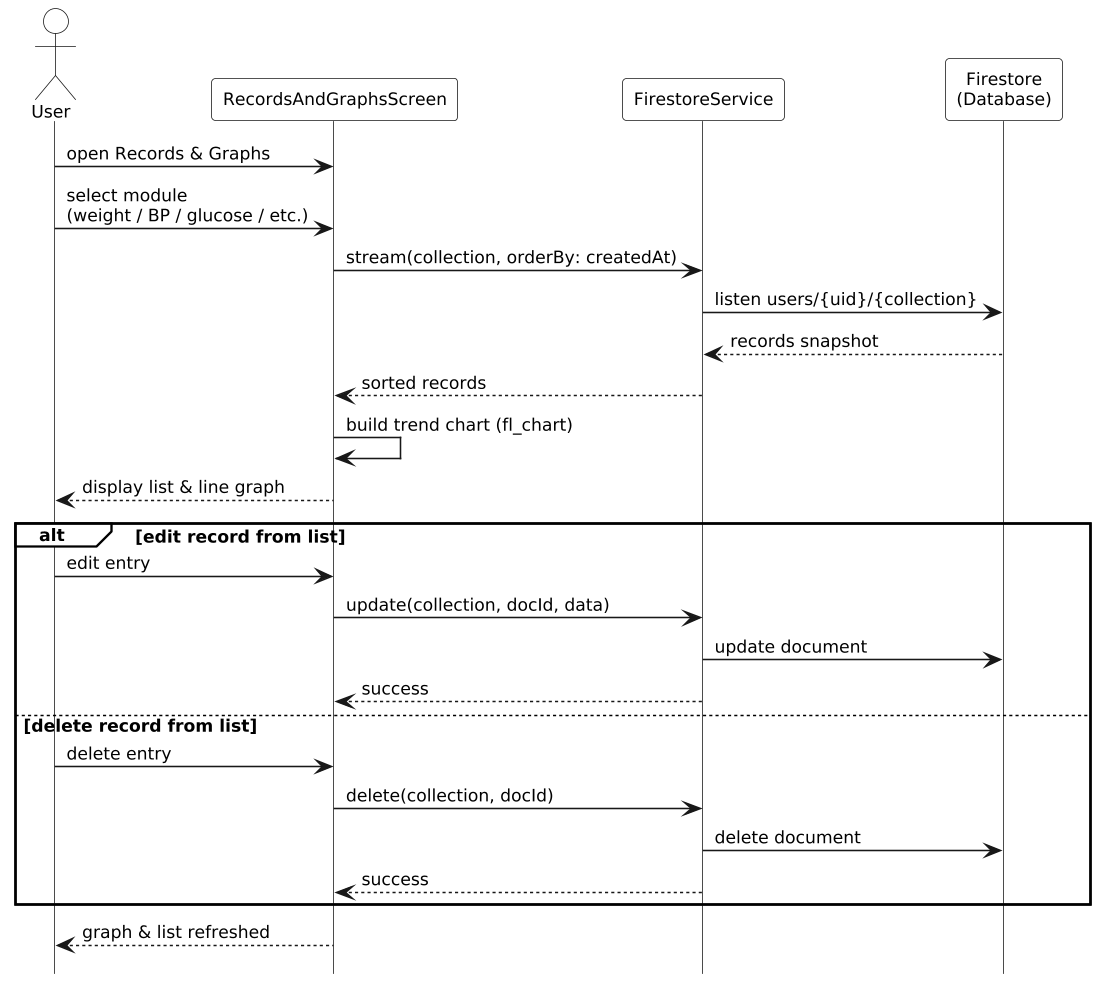

The diagram above was rendered by PlantUML. Its source (embedded in the PNG):
@startuml
hide footbox
skinparam monochrome true
skinparam shadowing false
skinparam defaultFontSize 11
skinparam ParticipantPadding 8
skinparam BoxPadding 0
skinparam LifelineStrategy solid
skinparam dpi 150
skinparam actorBackgroundColor white
skinparam participantBackgroundColor white
skinparam sequenceGroupBackgroundColor white
skinparam sequenceGroupHeaderBackgroundColor white
skinparam sequenceGroupBodyBackgroundColor transparent
skinparam backgroundColor white

actor User
participant RecordsAndGraphsScreen as RGS
participant FirestoreService as FSV
participant "Firestore\n(Database)" as DB

User -> RGS: open Records & Graphs
User -> RGS: select module\n(weight / BP / glucose / etc.)
RGS -> FSV: stream(collection, orderBy: createdAt)
FSV -> DB: listen users/{uid}/{collection}
DB --> FSV: records snapshot
FSV --> RGS: sorted records
RGS -> RGS: build trend chart (fl_chart)
RGS --> User: display list & line graph

alt edit record from list
  User -> RGS: edit entry
  RGS -> FSV: update(collection, docId, data)
  FSV -> DB: update document
  FSV --> RGS: success
else delete record from list
  User -> RGS: delete entry
  RGS -> FSV: delete(collection, docId)
  FSV -> DB: delete document
  FSV --> RGS: success
end

RGS --> User: graph & list refreshed
@enduml